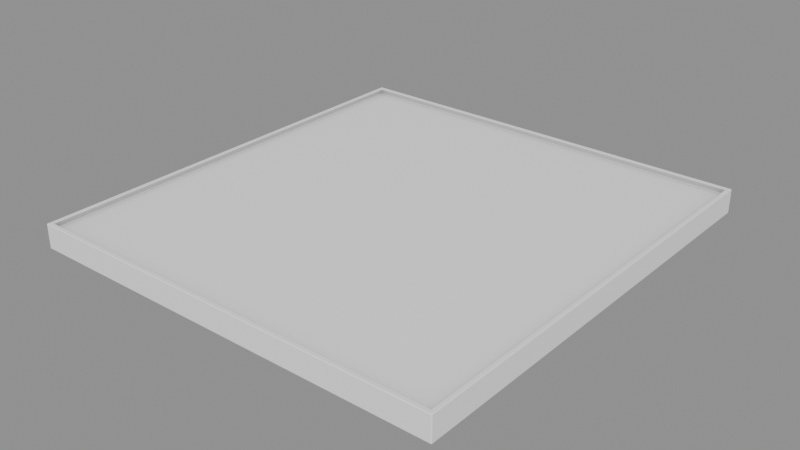 # Source: CeilingStuff_Lamparas_lampara9.blend  (saved by Blender 5.2.45; exported with 4.5.12 LTS)
import bpy
from mathutils import Matrix  # noqa: F401  (used for matrix-valued properties, if any)

bpy.ops.wm.read_factory_settings(use_empty=True)
scene = bpy.context.scene
scene.name = 'Scene'

# ---- collections
col_ceilingstuff_lamparas_lampara9 = bpy.data.collections.new('CeilingStuff_Lamparas_lampara9'); scene.collection.children.link(col_ceilingstuff_lamparas_lampara9)

# ---- materials (node trees are filled in below, after node groups)
mat_ao_bake = bpy.data.materials.new('AO-bake')
mat_ao_bake.use_backface_culling_lightprobe_volume = False

# ---- node groups
ng_gltf_settings = bpy.data.node_groups.new('glTF Settings', 'ShaderNodeTree')
_s = ng_gltf_settings.interface.new_socket(name='Occlusion', in_out='INPUT', socket_type='NodeSocketFloat')
_s.subtype = 'FACTOR'
_s.default_value = 1.0
_s.min_value = 0.0
_s.max_value = 1.0
_N = ng_gltf_settings.nodes; _L = ng_gltf_settings.links
n0 = _N.new('NodeGroupInput'); n0.name = 'Group Input'; n0.location = (-200, 0)
n1 = _N.new('NodeGroupOutput'); n1.name = 'Group Output'; n1.location = (-2, -8)
n1.is_active_output = True

# ---- material node trees
mat_ao_bake.use_nodes = True; mat_ao_bake.node_tree.nodes.clear()
_N = mat_ao_bake.node_tree.nodes; _L = mat_ao_bake.node_tree.links
n0 = _N.new('ShaderNodeOutputMaterial'); n0.name = 'Material Output'; n0.location = (340, 260)
n1 = _N.new('ShaderNodeAmbientOcclusion'); n1.name = 'Ambient Occlusion'; n1.location = (-220, 200)
n1.inputs[1].default_value = 2.0
n2 = _N.new('ShaderNodeBsdfPrincipled'); n2.name = 'Principled BSDF'; n2.location = (60, 260)
n2.distribution = 'GGX'
n2.subsurface_method = 'BURLEY'
n2.inputs[3].default_value = 1.45
n2.inputs[27].default_value = (0.0, 0.0, 0.0, 1.0)
n2.inputs[28].default_value = 1.0
n3 = _N.new('ShaderNodeGroup'); n3.name = 'Group'; n3.location = (800, 260)
n3.width = 208
n3.node_tree = ng_gltf_settings
n3.inputs[0].default_value = 1.0
_L.new(n2.outputs[0], n0.inputs[0])
_L.new(n1.outputs[0], n2.inputs[0])
n0.is_active_output = True

# ---- meshes
me_cube_199 = bpy.data.meshes.new('Cube.199')
me_cube_199.from_pydata([(-0.3283, 0.339, -0.0381), (-0.3283, -0.3436, -0.0381), (0.3232, 0.339, -0.0381), (0.3232, -0.3436, -0.0381), (-0.3353, -0.3508, -0.0381), (-0.3353, 0.3462, -0.0381), (0.3301, -0.3508, -0.0381), (0.3301, 0.3462, -0.0381), (-0.3283, 0.339, 2.98e-08), (-0.3283, -0.3436, 2.444e-06), (0.3232, 0.339, 2.98e-08), (0.3232, -0.3436, 2.444e-06), (-0.3353, -0.3508, 2.474e-06), (-0.3353, 0.3462, 0.0), (0.3301, -0.3508, 2.474e-06), (0.3301, 0.3462, 0.0), (-0.3283, -0.3436, -0.00803), (-0.3283, 0.339, -0.008033), (0.3232, -0.3436, -0.00803), (0.3232, 0.339, -0.008033)], [], [(5, 0, 1, 4), (4, 1, 3, 6), (6, 3, 2, 7), (7, 2, 0, 5), (6, 7, 15, 14), (5, 4, 12, 13), (4, 6, 14, 12), (7, 5, 13, 15), (10, 8, 17, 19), (9, 8, 13, 12), (11, 9, 12, 14), (10, 11, 14, 15), (8, 10, 15, 13), (16, 18, 19, 17), (9, 11, 18, 16), (11, 10, 19, 18), (8, 9, 16, 17)])
_uv = me_cube_199.uv_layers.new(name='UVMap')
_uv.uv.foreach_set('vector', [0.799, 0.001001, 0.7343, 0.001001, 0.7343, 0.5704, 0.799, 0.5704, 0.2657, 0.999, 0.2657, 0.9296, 0.001001, 0.9296, 0.001001, 0.999, 0.599, 0.001001, 0.5343, 0.001001, 0.5343, 0.5704, 0.599, 0.5704, 0.799, 0.9276, 0.799, 0.8581, 0.5343, 0.8581, 0.5343, 0.9276, 0.001001, 0.7847, 0.5323, 0.7847, 0.5323, 0.7153, 0.001001, 0.7153, 0.6657, 0.5704, 0.6657, 0.001001, 0.601, 0.001001, 0.601, 0.5704, 0.2677, 0.9276, 0.5323, 0.9276, 0.5323, 0.8581, 0.2677, 0.8581, 0.599, 0.8561, 0.599, 0.5724, 0.5343, 0.5724, 0.5343, 0.8561, 0.001001, 0.8561, 0.2657, 0.8561, 0.2657, 0.7867, 0.001001, 0.7867, 0.9323, 0.5704, 0.9323, 0.001001, 0.8677, 0.001001, 0.8677, 0.5704, 0.2677, 0.999, 0.5323, 0.999, 0.5323, 0.9296, 0.2677, 0.9296, 0.8657, 0.5704, 0.8657, 0.001001, 0.801, 0.001001, 0.801, 0.5704, 0.2677, 0.8561, 0.5323, 0.8561, 0.5323, 0.7867, 0.2677, 0.7867, 0.5323, 0.001001, 0.2677, 0.001001, 0.2677, 0.5704, 0.5323, 0.5704, 0.001001, 0.9276, 0.2657, 0.9276, 0.2657, 0.8581, 0.001001, 0.8581, 0.7323, 0.5704, 0.7323, 0.001001, 0.6677, 0.001001, 0.6677, 0.5704, 0.001001, 0.7133, 0.5323, 0.7133, 0.5323, 0.6439, 0.001001, 0.6439])
_uv.active_render = True
_uv = me_cube_199.uv_layers.new(name='Stain')
_uv.uv.foreach_set('vector', [-0.973, -0.8944, -0.959, -0.8804, -0.959, 0.4456, -0.973, 0.4596, -0.973, 0.4596, -0.959, 0.4456, 0.3565, 0.4456, 0.3705, 0.4596, 0.3705, 0.4596, 0.3565, 0.4456, 0.3565, -0.8804, 0.3705, -0.8944, 0.3705, -0.8944, 0.3565, -0.8804, -0.959, -0.8804, -0.973, -0.8944, 1.602, 1.814, 1.602, 0.4596, 1.685, 0.4596, 1.685, 1.814, 1.685, 1.814, 1.685, 0.4596, 1.768, 0.4596, 1.768, 1.814, 1.714, 0.4492, 1.714, -0.8944, 1.797, -0.8944, 1.797, 0.4492, 1.768, 1.803, 1.768, 0.4596, 1.851, 0.4596, 1.851, 1.803, 1.956, 0.4596, 1.956, 1.775, 1.939, 1.775, 1.939, 0.4596, 1.7, 0.4456, 1.7, -0.8804, 1.714, -0.8944, 1.714, 0.4596, 0.3846, 0.4456, 1.7, 0.4456, 1.714, 0.4596, 0.3705, 0.4596, 0.3846, -0.8804, 0.3846, 0.4456, 0.3705, 0.4596, 0.3705, -0.8944, 1.7, -0.8804, 0.3846, -0.8804, 0.3705, -0.8944, 1.714, -0.8944, 0.3425, 1.785, -0.973, 1.785, -0.973, 0.4596, 0.3425, 0.4596, 1.973, -0.8944, 1.973, 0.4211, 1.956, 0.4211, 1.956, -0.8944, 1.921, 0.4596, 1.921, 1.785, 1.904, 1.785, 1.904, 0.4596, 1.939, 0.4596, 1.939, 1.785, 1.921, 1.785, 1.921, 0.4596])
me_cube_199.materials.append(mat_ao_bake)
me_cube_199.use_remesh_fix_poles = True
me_cube_199.use_remesh_preserve_attributes = False
me_cube_199.use_mirror_vertex_groups = False
me_cube_199.update()
me_cube_002 = bpy.data.meshes.new('Cube.002')
me_cube_002.from_pydata([(-0.3283, 0.339, -0.0381), (-0.3283, -0.3436, -0.0381), (0.3232, 0.339, -0.0381), (-0.3144, 0.3245, -0.06016), (-0.3144, -0.3291, -0.06015), (0.3093, 0.3245, -0.06016), (0.3093, -0.3291, -0.06015), (0.3232, -0.3436, -0.0381)], [], [(1, 0, 3, 4), (0, 2, 5, 3), (6, 4, 3, 5), (2, 7, 6, 5), (7, 1, 4, 6)])
_uv = me_cube_002.uv_layers.new(name='UVMap')
_uv.uv.foreach_set('vector', [0.999, 0.5704, 0.999, 0.001001, 0.9343, 0.001001, 0.9343, 0.5704, 0.6677, 0.6419, 0.9323, 0.6419, 0.9323, 0.5724, 0.6677, 0.5724, 0.2657, 0.001001, 0.001001, 0.001001, 0.001001, 0.5704, 0.2657, 0.5704, 0.001001, 0.6419, 0.5323, 0.6419, 0.5323, 0.5724, 0.001001, 0.5724, 0.6657, 0.8561, 0.6657, 0.5724, 0.601, 0.5724, 0.601, 0.8561])
_uv.active_render = True
_uv = me_cube_002.uv_layers.new(name='Stain')
_uv.uv.foreach_set('vector', [1.85, -0.8944, 1.85, 0.4315, 1.797, 0.4035, 1.797, -0.8663, 1.904, 0.4596, 1.904, 1.775, 1.851, 1.747, 1.851, 0.4876, 1.602, 1.729, 0.3425, 1.729, 0.3425, 0.4596, 1.602, 0.4596, 1.903, -0.8944, 1.903, 0.4315, 1.85, 0.4035, 1.85, -0.8663, 1.956, -0.8944, 1.956, 0.4211, 1.903, 0.3931, 1.903, -0.8663])
me_cube_002.materials.append(mat_ao_bake)
me_cube_002.use_remesh_fix_poles = True
me_cube_002.use_remesh_preserve_attributes = False
me_cube_002.use_mirror_vertex_groups = False
me_cube_002.update()

# ---- objects
ob_wall0_lampmetal0 = bpy.data.objects.new('wall0_lampmetal0', me_cube_199)
ob_wall0_lampemission0 = bpy.data.objects.new('wall0_lampemission0', me_cube_002)

# ---- transforms, parenting, visibility, modifiers, constraints
ob_wall0_lampmetal0.location = (0.0, 0.0, 0.0)
ob_wall0_lampmetal0.lineart.crease_threshold = 0.0
_m = ob_wall0_lampmetal0.modifiers.new('Bevel', 'BEVEL')
_m.width = 0.001
_m.width_pct = 0.001
_m.segments = 4
_m = ob_wall0_lampmetal0.modifiers.new('Weighted Normal — ND WN', 'WEIGHTED_NORMAL')
_m.use_pin_to_last = True
_m.weight = 100
_m.keep_sharp = True
_m.use_face_influence = True
ob_wall0_lampemission0.location = (0.0, 0.0, 0.0)
ob_wall0_lampemission0.lineart.crease_threshold = 0.0
_m = ob_wall0_lampemission0.modifiers.new('Bevel', 'BEVEL')
_m.width = 0.001
_m.width_pct = 0.001
_m.segments = 4
_m = ob_wall0_lampemission0.modifiers.new('Weighted Normal — ND WN', 'WEIGHTED_NORMAL')
_m.use_pin_to_last = True
_m.weight = 100
_m.keep_sharp = True
_m.use_face_influence = True

# ---- collection membership
col_ceilingstuff_lamparas_lampara9.objects.link(ob_wall0_lampmetal0)
col_ceilingstuff_lamparas_lampara9.objects.link(ob_wall0_lampemission0)

# ---- scene / render settings (as saved in the file)
scene.frame_start = 1; scene.frame_end = 250; scene.frame_set(1)
scene.render.engine = 'BLENDER_EEVEE_NEXT'
scene.render.bake_bias = 0.0
scene.render.bake_samples = 0
scene.render.compositor_device = 'GPU'
scene.eevee.use_volume_custom_range = False
scene.eevee.fast_gi_thickness_near = 0.1
scene.eevee.fast_gi_thickness_far = 0.0
scene.eevee.ray_tracing_options.screen_trace_thickness = 0.1
bpy.context.view_layer.update()

# ---- added for rendering (the .blend has no active camera and no usable light): camera, sun + grey world if the file has none
cam_auto = bpy.data.cameras.new('AutoCamera')
cam_auto.lens = 50.0
cam_auto.sensor_width = 36.0
cam_auto.clip_end = 1000.0
ob_auto_camera = bpy.data.objects.new('AutoCamera', cam_auto)
scene.collection.objects.link(ob_auto_camera)
ob_auto_camera.location = (0.89072, -1.07424, 0.68456)
ob_auto_camera.rotation_euler = (1.09748, -7.21219e-08, 0.694738)
scene.camera = ob_auto_camera
light_auto_sun = bpy.data.lights.new('AutoSun', 'SUN')
light_auto_sun.energy = 3.0
light_auto_sun.angle = 0.0523599
ob_auto_sun = bpy.data.objects.new('AutoSun', light_auto_sun)
scene.collection.objects.link(ob_auto_sun)
ob_auto_sun.rotation_euler = (0.872665, 0.174533, 0.523599)
if scene.world is None:
    world_auto = bpy.data.worlds.new('AutoWorld')
    world_auto.color = (0.3, 0.3, 0.3)
    scene.world = world_auto
bpy.context.view_layer.update()
